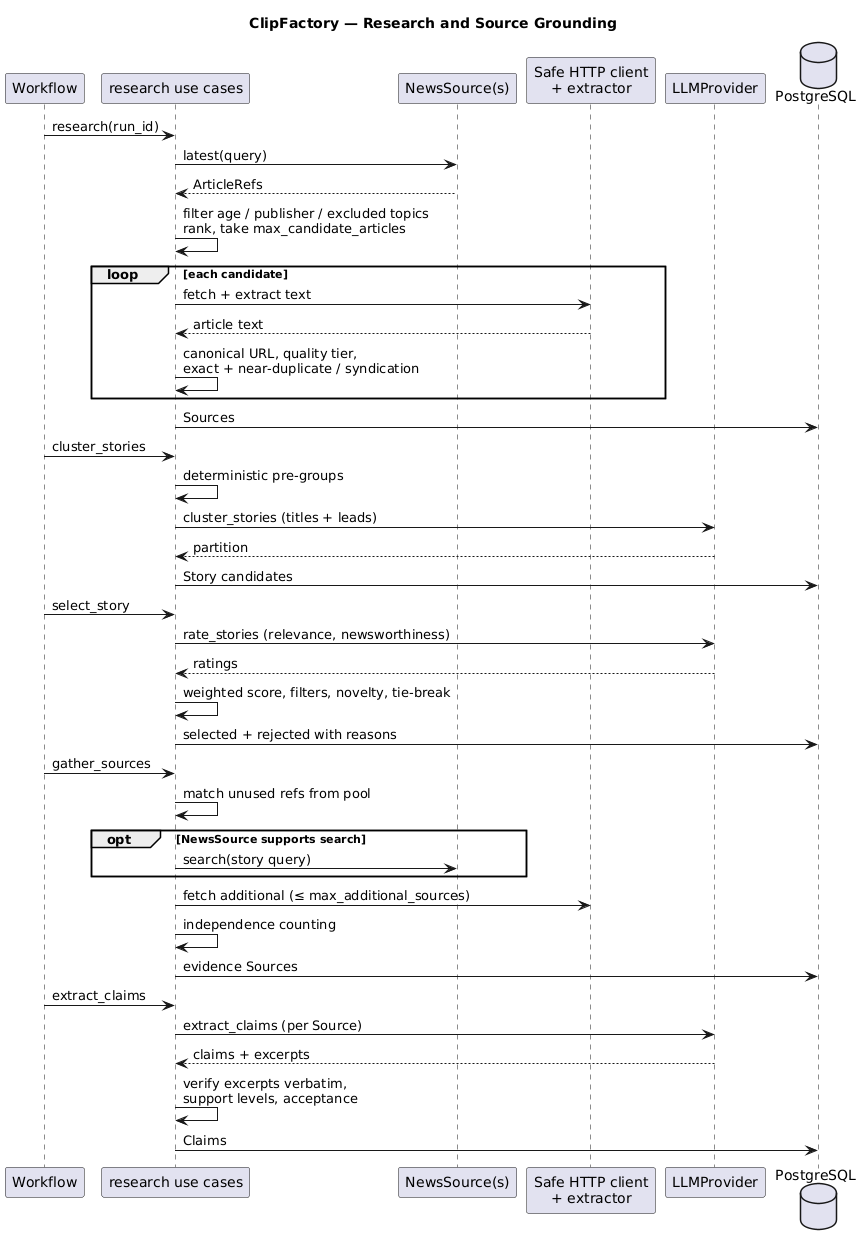

The diagram above was rendered by PlantUML. Its source (embedded in the PNG):
@startuml research-workflow
' Requirements: ../../05-research-and-source-grounding.md
title ClipFactory — Research and Source Grounding

participant "Workflow" as wf
participant "research use cases" as rs
participant "NewsSource(s)" as ns
participant "Safe HTTP client\n+ extractor" as http
participant "LLMProvider" as llm
database "PostgreSQL" as db

wf -> rs : research(run_id)
rs -> ns : latest(query)
ns --> rs : ArticleRefs
rs -> rs : filter age / publisher / excluded topics\nrank, take max_candidate_articles
loop each candidate
  rs -> http : fetch + extract text
  http --> rs : article text
  rs -> rs : canonical URL, quality tier,\nexact + near-duplicate / syndication
end
rs -> db : Sources
wf -> rs : cluster_stories
rs -> rs : deterministic pre-groups
rs -> llm : cluster_stories (titles + leads)
llm --> rs : partition
rs -> db : Story candidates
wf -> rs : select_story
rs -> llm : rate_stories (relevance, newsworthiness)
llm --> rs : ratings
rs -> rs : weighted score, filters, novelty, tie-break
rs -> db : selected + rejected with reasons
wf -> rs : gather_sources
rs -> rs : match unused refs from pool
opt NewsSource supports search
  rs -> ns : search(story query)
end
rs -> http : fetch additional (≤ max_additional_sources)
rs -> rs : independence counting
rs -> db : evidence Sources
wf -> rs : extract_claims
rs -> llm : extract_claims (per Source)
llm --> rs : claims + excerpts
rs -> rs : verify excerpts verbatim,\nsupport levels, acceptance
rs -> db : Claims
@enduml